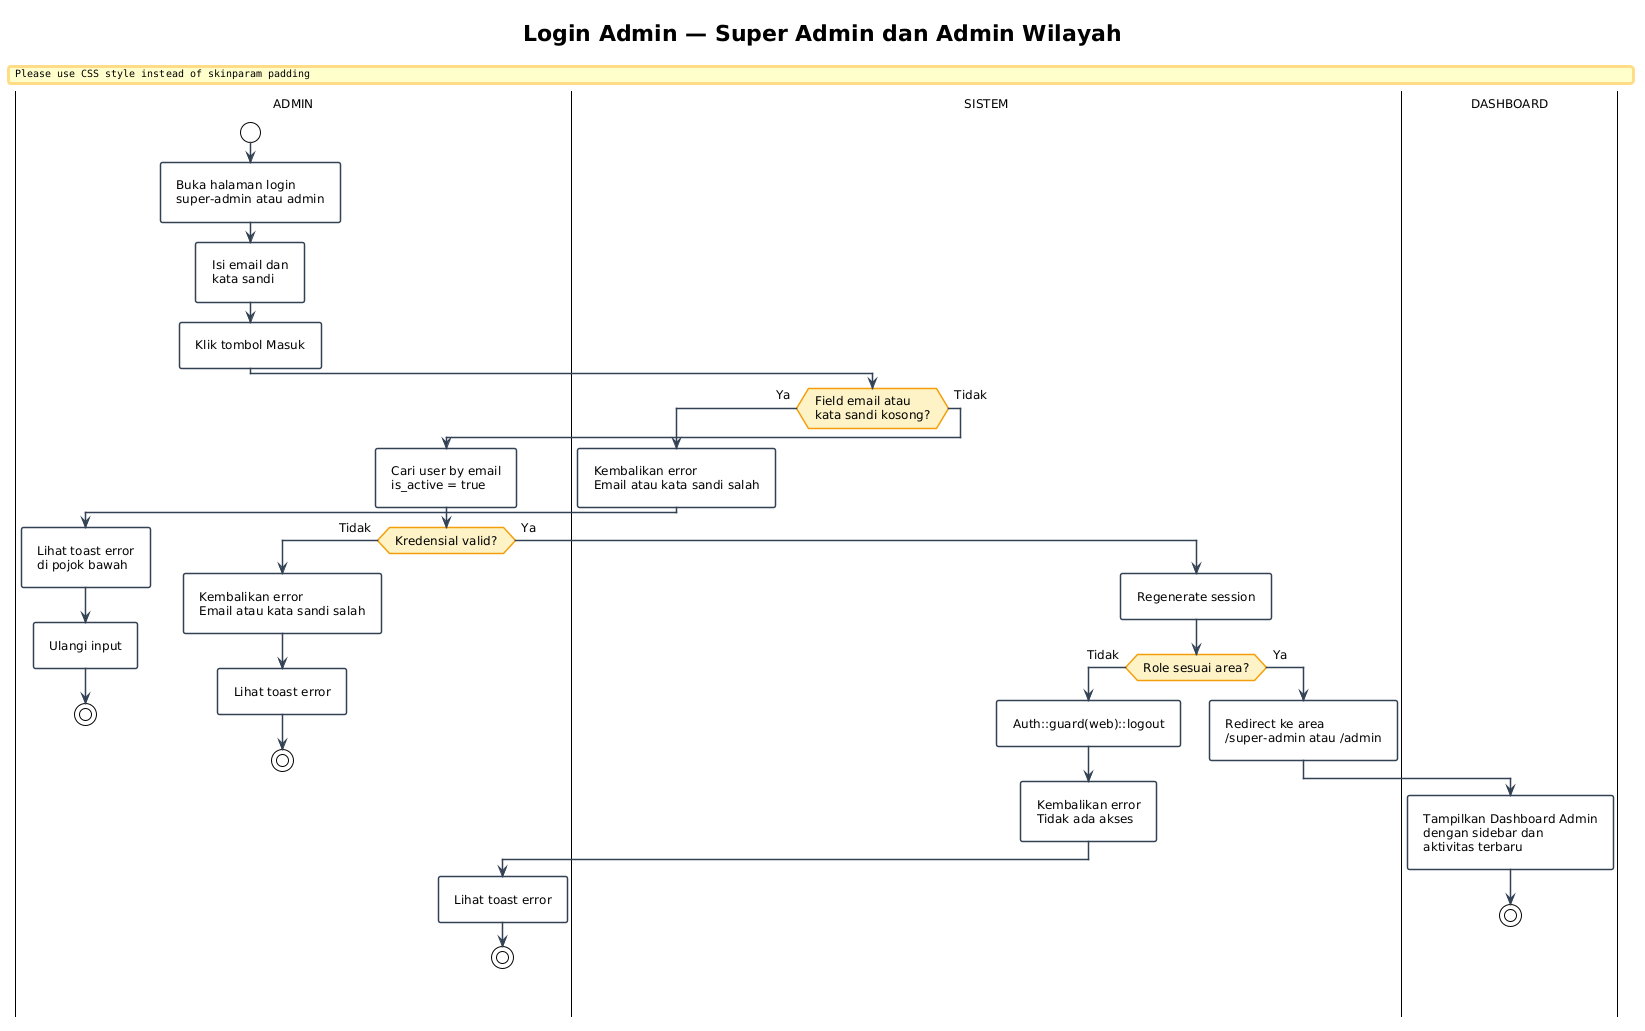

The diagram above was rendered by PlantUML. Its source (embedded in the PNG):
@startuml 01-login-admin
!theme plain
title Login Admin — Super Admin dan Admin Wilayah

skinparam ActivityBackgroundColor #FFFFFF
skinparam ActivityBorderColor #334155
skinparam ActivityBorderThickness 1.5
skinparam ActivityDiamondBackgroundColor #FEF3C7
skinparam ActivityDiamondBorderColor #F59E0B
skinparam ArrowColor #334155
skinparam ArrowThickness 1.5
skinparam DefaultFontName "Inter"
skinparam DefaultFontSize 12
skinparam Padding 6
skinparam RoundCorner 4
skinparam PartitionBackgroundColor #F8FAFC
skinparam PartitionBorderColor #1E3A8A
skinparam PartitionBorderThickness 1.5
skinparam PartitionFontStyle bold
skinparam PartitionFontColor #0F172A
skinparam NoteBackgroundColor #FEF3C7
skinparam NoteBorderColor #F59E0B

|ADMIN|
start
:Buka halaman login
super-admin atau admin;
:Isi email dan
kata sandi;
:Klik tombol Masuk;

|SISTEM|
if (Field email atau
kata sandi kosong?) then (Ya)
  :Kembalikan error
  Email atau kata sandi salah;
  |ADMIN|
  :Lihat toast error
  di pojok bawah;
  :Ulangi input;
  stop
else (Tidak)
  :Cari user by email
  is_active = true;
  if (Kredensial valid?) then (Tidak)
    :Kembalikan error
    Email atau kata sandi salah;
    |ADMIN|
    :Lihat toast error;
    stop
  else (Ya)
    |SISTEM|
    :Regenerate session;
    if (Role sesuai area?) then (Tidak)
      :Auth::guard(web)::logout;
      :Kembalikan error
      Tidak ada akses;
      |ADMIN|
      :Lihat toast error;
      stop
    else (Ya)
      |SISTEM|
      :Redirect ke area
      /super-admin atau /admin;
      |DASHBOARD|
      :Tampilkan Dashboard Admin
      dengan sidebar dan
      aktivitas terbaru;
      stop
    endif
  endif
endif

@enduml